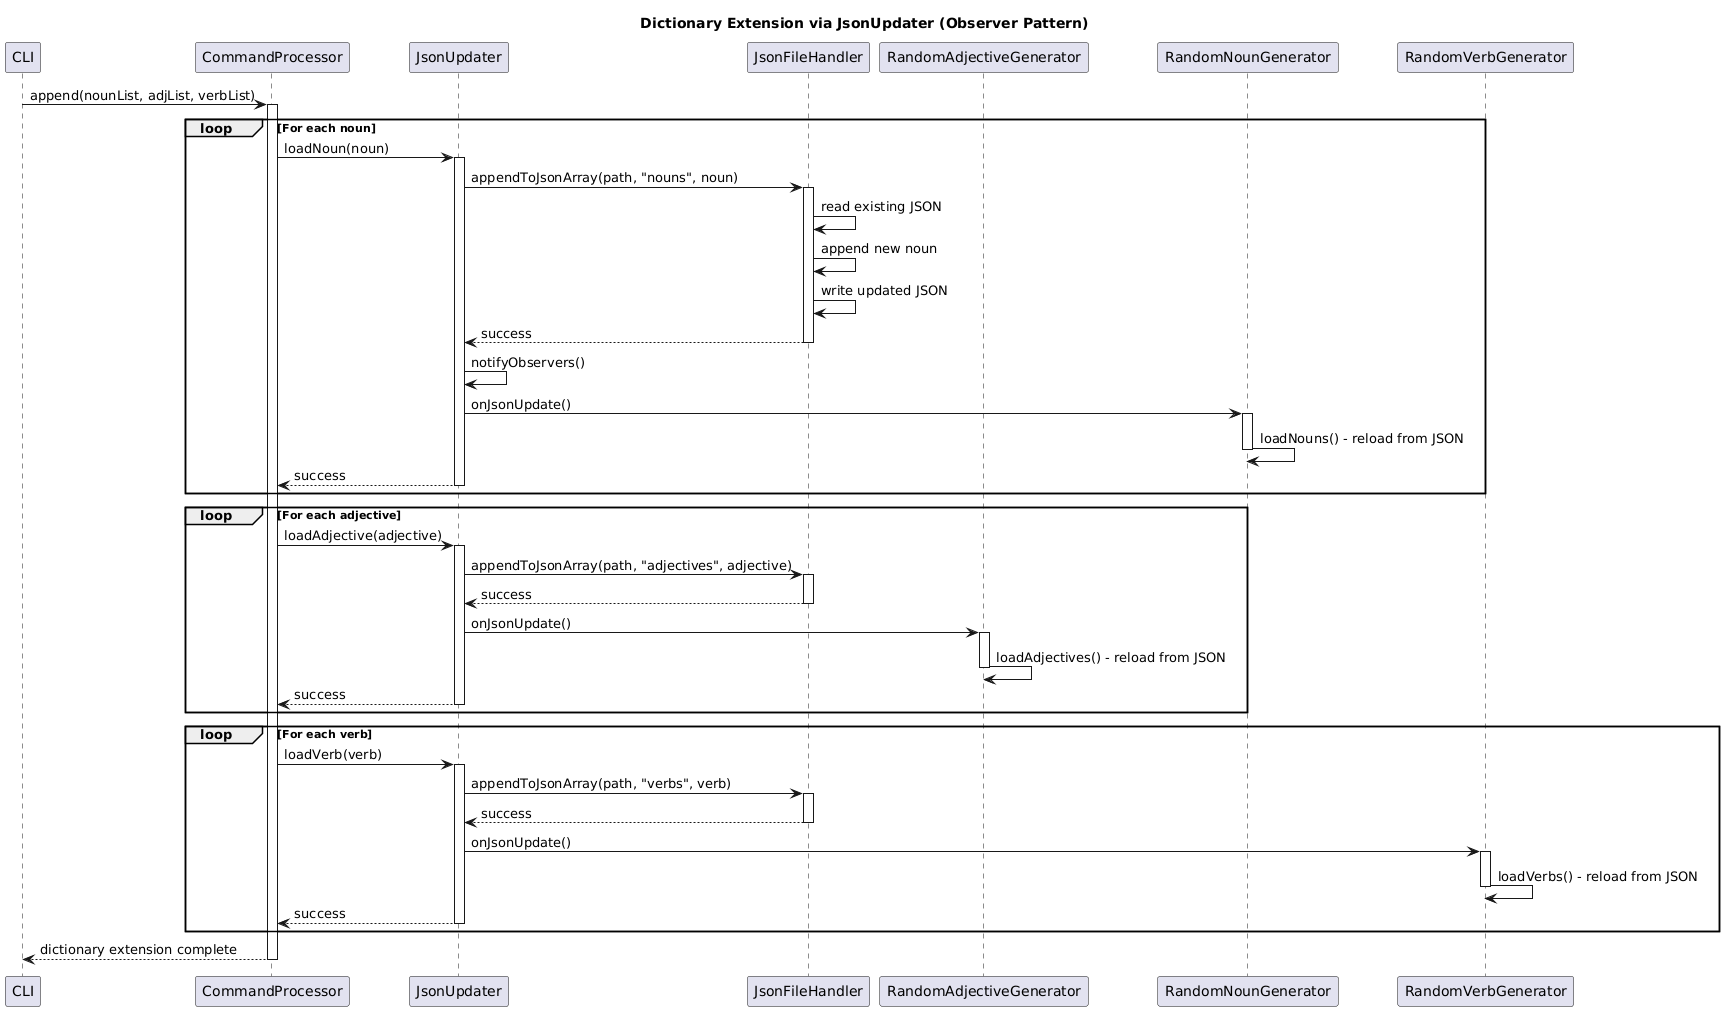

The diagram above was rendered by PlantUML. Its source (embedded in the PNG):
@startuml
title Dictionary Extension via JsonUpdater (Observer Pattern)

participant CLI
participant CommandProcessor as CP
participant JsonUpdater as JU
participant JsonFileHandler as JFH
participant RandomAdjectiveGenerator as RAG
participant RandomNounGenerator as RNG
participant RandomVerbGenerator as RVG

CLI -> CP : append(nounList, adjList, verbList)
activate CP

loop For each noun
    CP -> JU : loadNoun(noun)
    activate JU
    JU -> JFH : appendToJsonArray(path, "nouns", noun)
    activate JFH
    JFH -> JFH : read existing JSON
    JFH -> JFH : append new noun
    JFH -> JFH : write updated JSON
    JFH --> JU : success
    deactivate JFH
    JU -> JU : notifyObservers()
    JU -> RNG : onJsonUpdate()
    activate RNG
    RNG -> RNG : loadNouns() - reload from JSON
    deactivate RNG
    JU --> CP : success
    deactivate JU
end

loop For each adjective
    CP -> JU : loadAdjective(adjective)
    activate JU
    JU -> JFH : appendToJsonArray(path, "adjectives", adjective)
    activate JFH
    JFH --> JU : success
    deactivate JFH
    JU -> RAG : onJsonUpdate()
    activate RAG
    RAG -> RAG : loadAdjectives() - reload from JSON
    deactivate RAG
    JU --> CP : success
    deactivate JU
end

loop For each verb
    CP -> JU : loadVerb(verb)
    activate JU
    JU -> JFH : appendToJsonArray(path, "verbs", verb)
    activate JFH
    JFH --> JU : success
    deactivate JFH
    JU -> RVG : onJsonUpdate()
    activate RVG
    RVG -> RVG : loadVerbs() - reload from JSON
    deactivate RVG
    JU --> CP : success
    deactivate JU
end

CP --> CLI : dictionary extension complete
deactivate CP
@enduml